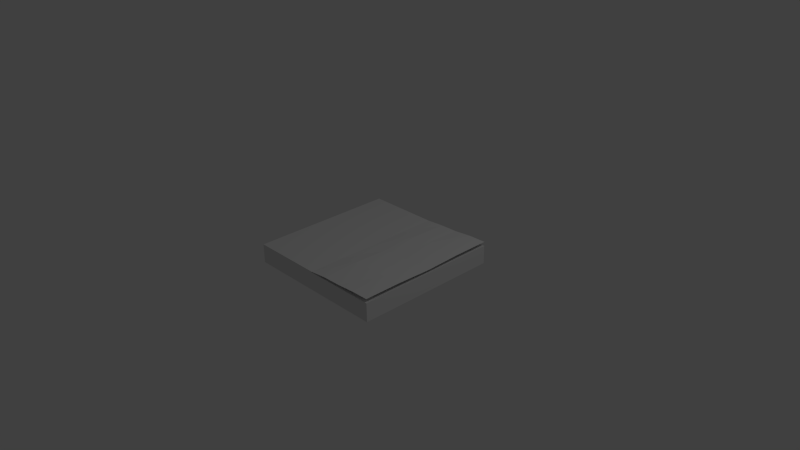 # Source: notepad.blend  (saved by Blender 2.74.0; exported with 4.5.12 LTS)
import bpy
from mathutils import Matrix  # noqa: F401  (used for matrix-valued properties, if any)

bpy.ops.wm.read_factory_settings(use_empty=True)
scene = bpy.context.scene
scene.name = 'Scene'

# ---- collections
col_collection_1 = bpy.data.collections.new('Collection 1'); scene.collection.children.link(col_collection_1)

# ---- materials (node trees are filled in below, after node groups)
mat_material = bpy.data.materials.new('Material')
mat_material.alpha_threshold = 0.0
mat_material.use_transparent_shadow = False
mat_material.roughness = 0.5
mat_material.line_color = (0.0, 0.0, 0.0, 1.0)

# ---- material node trees

# ---- world
world_world = bpy.data.worlds.new('World'); scene.world = world_world
world_world.color = (0.05088, 0.05088, 0.05088)
world_world.use_sun_shadow = False
world_world.sun_shadow_jitter_overblur = 0.0
world_world.cycles.sampling_method = 'MANUAL'
world_world.cycles.sample_map_resolution = 256

# ---- cameras
cam_camera = bpy.data.cameras.new('Camera')
cam_camera.clip_end = 100.0
cam_camera.lens = 35.0
cam_camera.sensor_width = 32.0
cam_camera.sensor_height = 18.0
cam_camera.ortho_scale = 7.314
cam_camera.dof.focus_distance = 0.0
cam_camera.dof.aperture_fstop = 128.0

# ---- lights
light_lamp = bpy.data.lights.new('Lamp', 'POINT')
light_lamp.transmission_factor = 0.0
light_lamp.cutoff_distance = 30.0
light_lamp.energy = 100.0
light_lamp.shadow_buffer_clip_start = 1.001
light_lamp.shadow_soft_size = 0.1
light_lamp.shadow_maximum_resolution = 0.006
light_lamp.use_absolute_resolution = True
light_lamp.cycles.use_multiple_importance_sampling = False

# ---- meshes
me_cube = bpy.data.meshes.new('Cube')
me_cube.from_pydata([(1.0, 1.0, -1.0), (1.0, -1.0, -1.0), (-1.0, -1.0, -1.0), (-1.0, 1.0, -1.0), (1.0, 1.0, 1.0), (1.0, -1.0, 1.0), (-1.0, -1.0, 1.0), (-1.0, 1.0, 1.0), (1.788e-07, 1.0, -1.0), (0.0, -1.0, -1.0), (2.384e-07, 1.0, 1.0), (-5.364e-07, -1.0, 1.0), (1.0, 1.0, 1.454), (1.0, -1.0, 1.454), (2.384e-07, 1.0, 1.064), (-1.0, 1.0, 1.064), (-5.364e-07, -1.0, 1.064), (-1.0, -1.0, 1.064), (1.0, -5.364e-07, 1.338), (0.5, 1.0, 1.231), (0.5, -1.0, 1.286), (-1.49e-07, -1.788e-07, 1.064), (0.5, -3.576e-07, 1.249), (1.0, -0.5, 1.454), (0.25, 1.0, 1.196), (0.25, -1.0, 1.252), (-3.427e-07, -0.5, 1.064), (1.0, 0.5, 1.454), (0.75, 1.0, 1.419), (0.75, -1.0, 1.419), (4.47e-08, 0.5, 1.064), (0.5, -0.5, 1.401), (0.5, 0.5, 1.346), (0.75, -4.47e-07, 1.303), (0.25, -2.682e-07, 1.214), (0.25, 0.5, 1.311), (0.75, 0.5, 1.419), (0.75, -0.5, 1.419), (0.25, -0.5, 1.367)], [], [(8, 9, 2, 3), (0, 4, 5, 1), (9, 11, 6, 2), (2, 6, 7, 3), (10, 8, 3, 7), (4, 0, 8, 10), (1, 5, 11, 9), (0, 1, 9, 8), (14, 15, 17, 16, 26, 21, 30), (38, 26, 16, 25), (7, 6, 17, 15), (6, 11, 16, 17), (10, 7, 15, 14), (5, 4, 10, 11), (37, 31, 20, 29), (36, 32, 22, 33), (35, 30, 21, 34), (32, 35, 34, 22), (19, 24, 35, 32), (24, 14, 30, 35), (27, 36, 33, 18), (12, 28, 36, 27), (28, 19, 32, 36), (23, 37, 29, 13), (18, 33, 37, 23), (33, 22, 31, 37), (31, 38, 25, 20), (22, 34, 38, 31), (34, 21, 26, 38)])
me_cube.materials.append(mat_material)
me_cube.use_remesh_preserve_volume = False
me_cube.use_remesh_preserve_attributes = False
me_cube.use_mirror_vertex_groups = False
me_cube.update()

# ---- objects
ob_cube = bpy.data.objects.new('Cube', me_cube)
ob_lamp = bpy.data.objects.new('Lamp', light_lamp)
ob_camera = bpy.data.objects.new('Camera', cam_camera)

# ---- transforms, parenting, visibility, modifiers, constraints
ob_cube.location = (0.0, 0.0, 0.0)
ob_cube.scale = (1.0, 1.0, 0.1258)
ob_cube.lock_rotations_4d = False
ob_cube.empty_display_type = 'ARROWS'
ob_cube.lineart.crease_threshold = 0.0
ob_lamp.location = (4.076, 1.005, 5.904)
ob_lamp.rotation_euler = (0.6503, 0.05522, 1.866)
ob_lamp.lock_rotations_4d = False
ob_lamp.empty_display_type = 'ARROWS'
ob_lamp.color = (0.0, 0.0, 0.0, 0.0)
ob_lamp.lineart.crease_threshold = 0.0
ob_camera.location = (7.481, -6.508, 5.344)
ob_camera.rotation_euler = (1.109, 0.01082, 0.8149)
ob_camera.lock_rotations_4d = False
ob_camera.empty_display_type = 'ARROWS'
ob_camera.color = (0.0, 0.0, 0.0, 0.0)
ob_camera.display_type = 'WIRE'
ob_camera.lineart.crease_threshold = 0.0

# ---- collection membership
col_collection_1.objects.link(ob_cube)
col_collection_1.objects.link(ob_lamp)
col_collection_1.objects.link(ob_camera)

# ---- scene / render settings (as saved in the file)
scene.camera = ob_camera
scene.frame_start = 1; scene.frame_end = 250; scene.frame_set(1)
scene.render.engine = 'BLENDER_EEVEE_NEXT'
scene.render.resolution_percentage = 50
scene.render.dither_intensity = 0.0
scene.cycles.use_denoising = False
scene.cycles.samples = 10
scene.cycles.sampling_pattern = 'TABULATED_SOBOL'
scene.cycles.light_sampling_threshold = 0.0
scene.cycles.use_adaptive_sampling = False
scene.cycles.use_light_tree = False
scene.cycles.blur_glossy = 0.0
scene.cycles.pixel_filter_type = 'GAUSSIAN'
scene.cycles.sample_clamp_indirect = 0.0
scene.view_settings.view_transform = 'Standard'
bpy.context.view_layer.update()
